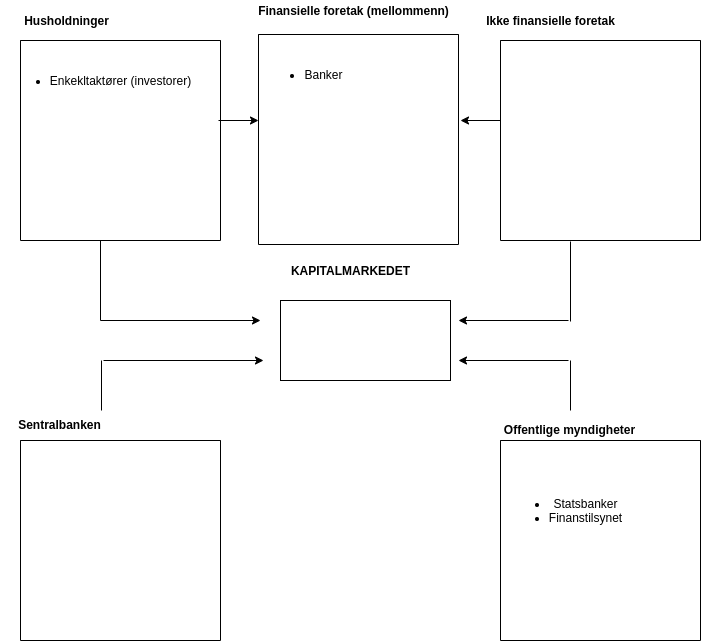

The diagram above was exported from draw.io. Its source (the exported page's mxGraphModel, read from the mxfile embedded in the PNG):
<mxGraphModel dx="2062" dy="1216" grid="1" gridSize="10" guides="1" tooltips="1" connect="1" arrows="1" fold="1" page="1" pageScale="1" pageWidth="827" pageHeight="1169" math="0" shadow="0">
  <root>
    <mxCell id="0" />
    <mxCell id="1" parent="0" />
    <mxCell id="vcBLAv3cOhvpg6J_a6TW-1" value="" style="swimlane;startSize=0;" parent="1" vertex="1">
      <mxGeometry x="318" y="74" width="200" height="210" as="geometry" />
    </mxCell>
    <mxCell id="vcBLAv3cOhvpg6J_a6TW-2" value="&lt;ul&gt;&lt;li&gt;Banker&lt;/li&gt;&lt;/ul&gt;" style="text;html=1;align=center;verticalAlign=middle;resizable=0;points=[];autosize=1;strokeColor=none;" parent="1" vertex="1">
      <mxGeometry x="318" y="94" width="90" height="40" as="geometry" />
    </mxCell>
    <mxCell id="vcBLAv3cOhvpg6J_a6TW-3" value="" style="swimlane;startSize=0;" parent="1" vertex="1">
      <mxGeometry x="80" y="80" width="200" height="200" as="geometry">
        <mxRectangle x="80" y="160" width="50" height="40" as="alternateBounds" />
      </mxGeometry>
    </mxCell>
    <mxCell id="-O8Ljx4fgiIZx5TLCgUY-23" value="&lt;ul&gt;&lt;li&gt;Enkekltaktører (investorer)&lt;/li&gt;&lt;/ul&gt;" style="text;html=1;align=center;verticalAlign=middle;resizable=0;points=[];autosize=1;strokeColor=none;" vertex="1" parent="vcBLAv3cOhvpg6J_a6TW-3">
      <mxGeometry x="-20" y="20" width="200" height="40" as="geometry" />
    </mxCell>
    <mxCell id="vcBLAv3cOhvpg6J_a6TW-5" value="" style="swimlane;startSize=0;" parent="1" vertex="1">
      <mxGeometry x="560" y="80" width="200" height="200" as="geometry" />
    </mxCell>
    <mxCell id="vcBLAv3cOhvpg6J_a6TW-7" value="" style="swimlane;startSize=0;" parent="1" vertex="1">
      <mxGeometry x="80" y="480" width="200" height="200" as="geometry" />
    </mxCell>
    <mxCell id="vcBLAv3cOhvpg6J_a6TW-8" value="" style="swimlane;startSize=0;" parent="1" vertex="1">
      <mxGeometry x="560" y="480" width="200" height="200" as="geometry" />
    </mxCell>
    <mxCell id="-O8Ljx4fgiIZx5TLCgUY-22" value="&lt;ul&gt;&lt;li&gt;Statsbanker&lt;/li&gt;&lt;li&gt;Finanstilsynet&lt;/li&gt;&lt;/ul&gt;" style="text;html=1;align=center;verticalAlign=middle;resizable=0;points=[];autosize=1;strokeColor=none;" vertex="1" parent="vcBLAv3cOhvpg6J_a6TW-8">
      <mxGeometry y="40" width="130" height="60" as="geometry" />
    </mxCell>
    <mxCell id="-O8Ljx4fgiIZx5TLCgUY-1" value="Husholdninger" style="text;html=1;align=center;verticalAlign=middle;resizable=0;points=[];autosize=1;strokeColor=none;fontStyle=1" vertex="1" parent="1">
      <mxGeometry x="76" y="50" width="100" height="20" as="geometry" />
    </mxCell>
    <mxCell id="-O8Ljx4fgiIZx5TLCgUY-2" value="Ikke finansielle foretak" style="text;html=1;align=center;verticalAlign=middle;resizable=0;points=[];autosize=1;strokeColor=none;fontStyle=1" vertex="1" parent="1">
      <mxGeometry x="540" y="50" width="140" height="20" as="geometry" />
    </mxCell>
    <mxCell id="-O8Ljx4fgiIZx5TLCgUY-3" value="Finansielle foretak (mellommenn)" style="text;html=1;align=center;verticalAlign=middle;resizable=0;points=[];autosize=1;strokeColor=none;fontStyle=1" vertex="1" parent="1">
      <mxGeometry x="308" y="40" width="210" height="20" as="geometry" />
    </mxCell>
    <mxCell id="-O8Ljx4fgiIZx5TLCgUY-4" value="Sentralbanken" style="text;html=1;align=center;verticalAlign=middle;resizable=0;points=[];autosize=1;strokeColor=none;fontStyle=1" vertex="1" parent="1">
      <mxGeometry x="69" y="454" width="100" height="20" as="geometry" />
    </mxCell>
    <mxCell id="-O8Ljx4fgiIZx5TLCgUY-5" value="Offentlige myndigheter" style="text;html=1;align=center;verticalAlign=middle;resizable=0;points=[];autosize=1;strokeColor=none;fontStyle=1" vertex="1" parent="1">
      <mxGeometry x="554" y="459" width="150" height="20" as="geometry" />
    </mxCell>
    <mxCell id="-O8Ljx4fgiIZx5TLCgUY-6" value="&lt;b&gt;KAPITALMARKEDET&lt;/b&gt;" style="text;html=1;align=center;verticalAlign=middle;resizable=0;points=[];autosize=1;strokeColor=none;" vertex="1" parent="1">
      <mxGeometry x="345" y="300" width="130" height="20" as="geometry" />
    </mxCell>
    <mxCell id="-O8Ljx4fgiIZx5TLCgUY-10" value="" style="endArrow=classic;html=1;" edge="1" parent="1">
      <mxGeometry width="50" height="50" relative="1" as="geometry">
        <mxPoint x="278" y="160" as="sourcePoint" />
        <mxPoint x="318" y="160" as="targetPoint" />
      </mxGeometry>
    </mxCell>
    <mxCell id="-O8Ljx4fgiIZx5TLCgUY-11" value="" style="endArrow=classic;html=1;" edge="1" parent="1">
      <mxGeometry width="50" height="50" relative="1" as="geometry">
        <mxPoint x="560" y="160" as="sourcePoint" />
        <mxPoint x="520" y="160" as="targetPoint" />
      </mxGeometry>
    </mxCell>
    <mxCell id="-O8Ljx4fgiIZx5TLCgUY-12" value="" style="endArrow=classic;html=1;" edge="1" parent="1">
      <mxGeometry width="50" height="50" relative="1" as="geometry">
        <mxPoint x="160" y="360" as="sourcePoint" />
        <mxPoint x="320" y="360" as="targetPoint" />
      </mxGeometry>
    </mxCell>
    <mxCell id="-O8Ljx4fgiIZx5TLCgUY-13" value="" style="endArrow=classic;html=1;" edge="1" parent="1">
      <mxGeometry width="50" height="50" relative="1" as="geometry">
        <mxPoint x="163" y="400" as="sourcePoint" />
        <mxPoint x="323" y="400" as="targetPoint" />
      </mxGeometry>
    </mxCell>
    <mxCell id="-O8Ljx4fgiIZx5TLCgUY-14" value="" style="endArrow=classic;html=1;" edge="1" parent="1">
      <mxGeometry width="50" height="50" relative="1" as="geometry">
        <mxPoint x="628" y="360" as="sourcePoint" />
        <mxPoint x="518" y="360" as="targetPoint" />
      </mxGeometry>
    </mxCell>
    <mxCell id="-O8Ljx4fgiIZx5TLCgUY-15" value="" style="endArrow=classic;html=1;" edge="1" parent="1">
      <mxGeometry width="50" height="50" relative="1" as="geometry">
        <mxPoint x="628" y="400" as="sourcePoint" />
        <mxPoint x="518" y="400" as="targetPoint" />
      </mxGeometry>
    </mxCell>
    <mxCell id="-O8Ljx4fgiIZx5TLCgUY-16" value="" style="endArrow=none;html=1;" edge="1" parent="1">
      <mxGeometry width="50" height="50" relative="1" as="geometry">
        <mxPoint x="161" y="450" as="sourcePoint" />
        <mxPoint x="161" y="400" as="targetPoint" />
      </mxGeometry>
    </mxCell>
    <mxCell id="-O8Ljx4fgiIZx5TLCgUY-17" value="" style="endArrow=none;html=1;" edge="1" parent="1">
      <mxGeometry width="50" height="50" relative="1" as="geometry">
        <mxPoint x="160" y="360" as="sourcePoint" />
        <mxPoint x="160" y="280" as="targetPoint" />
      </mxGeometry>
    </mxCell>
    <mxCell id="-O8Ljx4fgiIZx5TLCgUY-18" value="" style="endArrow=none;html=1;" edge="1" parent="1">
      <mxGeometry width="50" height="50" relative="1" as="geometry">
        <mxPoint x="630" y="361" as="sourcePoint" />
        <mxPoint x="630" y="281" as="targetPoint" />
      </mxGeometry>
    </mxCell>
    <mxCell id="-O8Ljx4fgiIZx5TLCgUY-20" value="" style="endArrow=none;html=1;" edge="1" parent="1">
      <mxGeometry width="50" height="50" relative="1" as="geometry">
        <mxPoint x="630" y="450" as="sourcePoint" />
        <mxPoint x="630" y="400" as="targetPoint" />
      </mxGeometry>
    </mxCell>
    <mxCell id="-O8Ljx4fgiIZx5TLCgUY-21" value="" style="rounded=0;whiteSpace=wrap;html=1;" vertex="1" parent="1">
      <mxGeometry x="340" y="340" width="170" height="80" as="geometry" />
    </mxCell>
  </root>
</mxGraphModel>